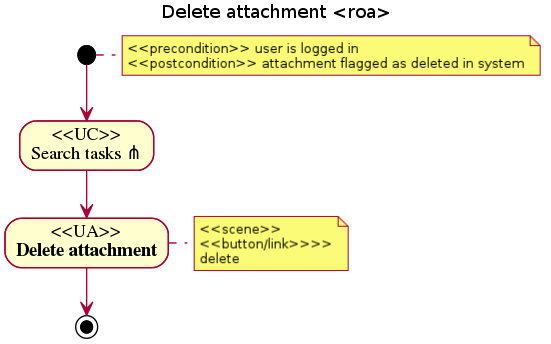

The diagram above was rendered by PlantUML. Its source (embedded in the PNG):
@startuml
title Delete attachment <roa>
note right: <<precondition>> user is logged in\n<<postcondition>> attachment flagged as deleted in system
(*) --> "<<UC>>\nSearch tasks ?" 
--> "<<UA>>\nDelete attachment"
note right: <<scene>>\n<<button/link>>>>\ndelete
--> (*)
@enduml